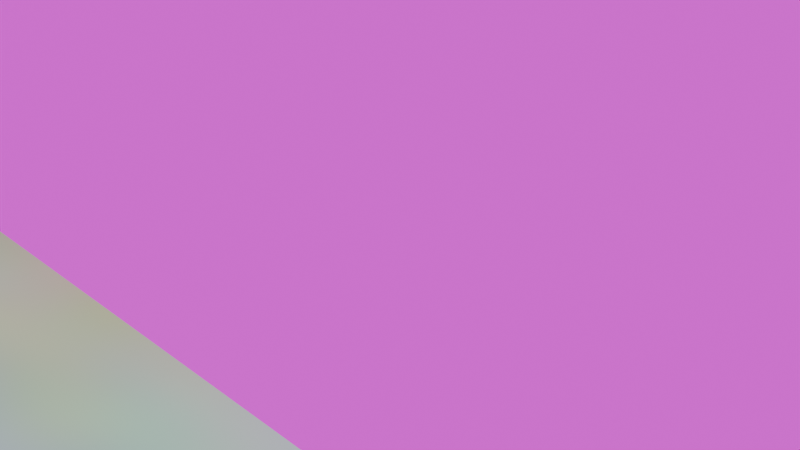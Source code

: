 # Source: Shop.blend  (saved by Blender 5.1.30; exported with 4.5.12 LTS)
import bpy
from mathutils import Matrix  # noqa: F401  (used for matrix-valued properties, if any)

bpy.ops.wm.read_factory_settings(use_empty=True)
scene = bpy.context.scene
scene.name = 'Scene'

# ---- collections
col_collection = bpy.data.collections.new('Collection'); scene.collection.children.link(col_collection)

# ---- images (referenced by path relative to the original .blend; pixels are not part of the script)
import os
ASSET_DIR = os.environ.get("B2B_ASSET_DIR", "")  # directory of the original .blend (textures are referenced by path, not embedded)
HERE = os.path.dirname(os.path.abspath(__file__))  # packed textures are extracted next to this script under _unpacked/

def load_image(name, relpath, width, height, colorspace="sRGB"):
    """Load a texture the original file referenced (path relative to the .blend, or extracted next to this script)."""
    p = next((c for c in (os.path.join(HERE, relpath), os.path.join(ASSET_DIR, relpath)) if relpath and os.path.exists(c)), "")
    if p:
        img = bpy.data.images.load(p, check_existing=True)
        img.name = name
    else:  # same state as the original file: an image datablock whose file is absent (Cycles renders it pink)
        img = bpy.data.images.new(name, width, height)
        img.source = "FILE"
        img.filepath = "//" + (relpath or name)
    img.colorspace_settings.name = colorspace
    return img
img_wood_jpg_001 = load_image('wood.jpg.001', 'wood.jpg', 1024, 1024, 'sRGB')
img_wood_jpg = load_image('wood.jpg', 'wood.jpg', 1024, 1024, 'sRGB')

# ---- materials (node trees are filled in below, after node groups)
mat_material = bpy.data.materials.new('Material')
mat_material.alpha_threshold = 0.0
mat_material.use_backface_culling_lightprobe_volume = False
mat_material.preview_render_type = 'CUBE'
mat_material.roughness = 0.5
mat_material.line_color = (0.0, 0.0, 0.0, 1.0)
mat_material_001 = bpy.data.materials.new('Material.001')
mat_material_001.alpha_threshold = 0.0
mat_material_001.use_backface_culling_lightprobe_volume = False
mat_material_001.roughness = 0.5
mat_material_001.line_color = (0.0, 0.0, 0.0, 1.0)
mat_material_027 = bpy.data.materials.new('Material.027')
mat_material_003 = bpy.data.materials.new('Material.003')
mat_material_003.alpha_threshold = 0.0
mat_material_003.use_backface_culling_lightprobe_volume = False
mat_material_003.roughness = 0.5
mat_material_003.line_color = (0.0, 0.0, 0.0, 1.0)
mat_material_004 = bpy.data.materials.new('Material.004')
mat_material_005 = bpy.data.materials.new('Material.005')
mat_material_025 = bpy.data.materials.new('Material.025')
mat_material_007 = bpy.data.materials.new('Material.007')
mat_material_008 = bpy.data.materials.new('Material.008')
mat_material_009 = bpy.data.materials.new('Material.009')
mat_material_010 = bpy.data.materials.new('Material.010')
mat_material_011 = bpy.data.materials.new('Material.011')
mat_material_012 = bpy.data.materials.new('Material.012')
mat_material_014 = bpy.data.materials.new('Material.014')
mat_material_016 = bpy.data.materials.new('Material.016')
mat_material_018 = bpy.data.materials.new('Material.018')
mat_material_019 = bpy.data.materials.new('Material.019')
mat_material_020 = bpy.data.materials.new('Material.020')
mat_material_021 = bpy.data.materials.new('Material.021')
mat_material_022 = bpy.data.materials.new('Material.022')
mat_material_023 = bpy.data.materials.new('Material.023')
mat_material_024 = bpy.data.materials.new('Material.024')
mat_material_026 = bpy.data.materials.new('Material.026')

# ---- material node trees
mat_material.use_nodes = True; mat_material.node_tree.nodes.clear()
_N = mat_material.node_tree.nodes; _L = mat_material.node_tree.links
n0 = _N.new('ShaderNodeOutputMaterial'); n0.name = 'Material Output'; n0.location = (200, 100)
n1 = _N.new('ShaderNodeBackground'); n1.name = 'Background'; n1.location = (-200, 100)
n2 = _N.new('ShaderNodeTexNoise'); n2.name = 'Noise Texture'; n2.location = (-395, 100)
n2.width = 145
n2.inputs[2].default_value = 7.0
n2.inputs[4].default_value = 0.7
_L.new(n1.outputs[0], n0.inputs[0])
_L.new(n2.outputs[1], n1.inputs[0])
n0.is_active_output = True
mat_material_001.use_nodes = True; mat_material_001.node_tree.nodes.clear()
_N = mat_material_001.node_tree.nodes; _L = mat_material_001.node_tree.links
n0 = _N.new('ShaderNodeOutputMaterial'); n0.name = 'Material Output'; n0.location = (200, 100)
n1 = _N.new('ShaderNodeBackground'); n1.name = 'Background'; n1.location = (-200, 100)
n2 = _N.new('ShaderNodeTexImage'); n2.name = 'Image Texture'; n2.location = (-490, 75)
n2.image = img_wood_jpg_001
_L.new(n1.outputs[0], n0.inputs[0])
_L.new(n2.outputs[0], n1.inputs[0])
n0.is_active_output = True
mat_material_027.use_nodes = True; mat_material_027.node_tree.nodes.clear()
_N = mat_material_027.node_tree.nodes; _L = mat_material_027.node_tree.links
n0 = _N.new('ShaderNodeBsdfPrincipled'); n0.name = 'Principled BSDF'; n0.location = (-200, 100)
n1 = _N.new('ShaderNodeOutputMaterial'); n1.name = 'Material Output'; n1.location = (200, 100)
n2 = _N.new('ShaderNodeTexImage'); n2.name = 'Image Texture'; n2.location = (-490, 75)
n2.image = img_wood_jpg
n3 = _N.new('ShaderNodeBackground'); n3.name = 'Background'; n3.location = (10, 100)
n4 = _N.new('ShaderNodeTexImage'); n4.name = 'Image Texture.001'; n4.location = (-280, 75)
n4.image = img_wood_jpg_001
_L.new(n2.outputs[0], n0.inputs[0])
_L.new(n3.outputs[0], n1.inputs[0])
_L.new(n4.outputs[0], n3.inputs[0])
n1.is_active_output = True
mat_material_003.use_nodes = True; mat_material_003.node_tree.nodes.clear()
_N = mat_material_003.node_tree.nodes; _L = mat_material_003.node_tree.links
n0 = _N.new('ShaderNodeOutputMaterial'); n0.name = 'Material Output'; n0.location = (200, 100)
n1 = _N.new('ShaderNodeBackground'); n1.name = 'Background'; n1.location = (-200, 100)
n2 = _N.new('ShaderNodeTexImage'); n2.name = 'Image Texture'; n2.location = (-490, 75)
n2.image = img_wood_jpg_001
_L.new(n1.outputs[0], n0.inputs[0])
_L.new(n2.outputs[0], n1.inputs[0])
n0.is_active_output = True
mat_material_004.use_nodes = True; mat_material_004.node_tree.nodes.clear()
_N = mat_material_004.node_tree.nodes; _L = mat_material_004.node_tree.links
n0 = _N.new('ShaderNodeOutputMaterial'); n0.name = 'Material Output'; n0.location = (200, 100)
n1 = _N.new('ShaderNodeBackground'); n1.name = 'Background'; n1.location = (-200, 100)
n1.inputs[0].default_value = (0.1779, 0.04667, 0.4852, 1.0)
_L.new(n1.outputs[0], n0.inputs[0])
n0.is_active_output = True
mat_material_005.use_nodes = True; mat_material_005.node_tree.nodes.clear()
_N = mat_material_005.node_tree.nodes; _L = mat_material_005.node_tree.links
n0 = _N.new('ShaderNodeOutputMaterial'); n0.name = 'Material Output'; n0.location = (200, 100)
n1 = _N.new('ShaderNodeBackground'); n1.name = 'Background'; n1.location = (-200, 100)
n1.inputs[0].default_value = (0.2071, 0.2071, 0.2071, 1.0)
_L.new(n1.outputs[0], n0.inputs[0])
n0.is_active_output = True
mat_material_025.use_nodes = True; mat_material_025.node_tree.nodes.clear()
_N = mat_material_025.node_tree.nodes; _L = mat_material_025.node_tree.links
n0 = _N.new('ShaderNodeOutputMaterial'); n0.name = 'Material Output'; n0.location = (200, 100)
n1 = _N.new('ShaderNodeBackground'); n1.name = 'Background'; n1.location = (-200, 100)
n1.inputs[0].default_value = (0.7991, 0.6867, 0.7454, 1.0)
_L.new(n1.outputs[0], n0.inputs[0])
n0.is_active_output = True
mat_material_007.use_nodes = True; mat_material_007.node_tree.nodes.clear()
_N = mat_material_007.node_tree.nodes; _L = mat_material_007.node_tree.links
n0 = _N.new('ShaderNodeOutputMaterial'); n0.name = 'Material Output'; n0.location = (200, 100)
n1 = _N.new('ShaderNodeBackground'); n1.name = 'Background'; n1.location = (-200, 100)
n1.inputs[0].default_value = (0.2071, 0.2071, 0.2071, 1.0)
_L.new(n1.outputs[0], n0.inputs[0])
n0.is_active_output = True
mat_material_008.use_nodes = True; mat_material_008.node_tree.nodes.clear()
_N = mat_material_008.node_tree.nodes; _L = mat_material_008.node_tree.links
n0 = _N.new('ShaderNodeOutputMaterial'); n0.name = 'Material Output'; n0.location = (200, 100)
n1 = _N.new('ShaderNodeBackground'); n1.name = 'Background'; n1.location = (-200, 100)
n1.inputs[0].default_value = (0.1779, 0.04667, 0.4852, 1.0)
_L.new(n1.outputs[0], n0.inputs[0])
n0.is_active_output = True
mat_material_009.use_nodes = True; mat_material_009.node_tree.nodes.clear()
_N = mat_material_009.node_tree.nodes; _L = mat_material_009.node_tree.links
n0 = _N.new('ShaderNodeOutputMaterial'); n0.name = 'Material Output'; n0.location = (200, 100)
n1 = _N.new('ShaderNodeBackground'); n1.name = 'Background'; n1.location = (-200, 100)
n1.inputs[0].default_value = (0.8, 0.6865, 0.7467, 1.0)
_L.new(n1.outputs[0], n0.inputs[0])
n0.is_active_output = True
mat_material_010.use_nodes = True; mat_material_010.node_tree.nodes.clear()
_N = mat_material_010.node_tree.nodes; _L = mat_material_010.node_tree.links
n0 = _N.new('ShaderNodeOutputMaterial'); n0.name = 'Material Output'; n0.location = (200, 100)
n1 = _N.new('ShaderNodeBackground'); n1.name = 'Background'; n1.location = (-200, 100)
n1.inputs[0].default_value = (0.1779, 0.04667, 0.4852, 1.0)
_L.new(n1.outputs[0], n0.inputs[0])
n0.is_active_output = True
mat_material_011.use_nodes = True; mat_material_011.node_tree.nodes.clear()
_N = mat_material_011.node_tree.nodes; _L = mat_material_011.node_tree.links
n0 = _N.new('ShaderNodeOutputMaterial'); n0.name = 'Material Output'; n0.location = (200, 100)
n1 = _N.new('ShaderNodeBackground'); n1.name = 'Background'; n1.location = (-200, 100)
n1.inputs[0].default_value = (0.8, 0.6865, 0.7467, 1.0)
_L.new(n1.outputs[0], n0.inputs[0])
n0.is_active_output = True
mat_material_012.use_nodes = True; mat_material_012.node_tree.nodes.clear()
_N = mat_material_012.node_tree.nodes; _L = mat_material_012.node_tree.links
n0 = _N.new('ShaderNodeOutputMaterial'); n0.name = 'Material Output'; n0.location = (200, 100)
n1 = _N.new('ShaderNodeBackground'); n1.name = 'Background'; n1.location = (-200, 100)
n1.inputs[0].default_value = (0.1779, 0.04667, 0.4852, 1.0)
_L.new(n1.outputs[0], n0.inputs[0])
n0.is_active_output = True
mat_material_014.use_nodes = True; mat_material_014.node_tree.nodes.clear()
_N = mat_material_014.node_tree.nodes; _L = mat_material_014.node_tree.links
n0 = _N.new('ShaderNodeOutputMaterial'); n0.name = 'Material Output'; n0.location = (200, 100)
n1 = _N.new('ShaderNodeBackground'); n1.name = 'Background'; n1.location = (-200, 100)
n1.inputs[0].default_value = (0.8, 0.6865, 0.7467, 1.0)
_L.new(n1.outputs[0], n0.inputs[0])
n0.is_active_output = True
mat_material_016.use_nodes = True; mat_material_016.node_tree.nodes.clear()
_N = mat_material_016.node_tree.nodes; _L = mat_material_016.node_tree.links
n0 = _N.new('ShaderNodeOutputMaterial'); n0.name = 'Material Output'; n0.location = (200, 100)
n1 = _N.new('ShaderNodeBackground'); n1.name = 'Background'; n1.location = (-200, 100)
n1.inputs[0].default_value = (0.8, 0.6865, 0.7467, 1.0)
_L.new(n1.outputs[0], n0.inputs[0])
n0.is_active_output = True
mat_material_018.use_nodes = True; mat_material_018.node_tree.nodes.clear()
_N = mat_material_018.node_tree.nodes; _L = mat_material_018.node_tree.links
n0 = _N.new('ShaderNodeOutputMaterial'); n0.name = 'Material Output'; n0.location = (200, 100)
n1 = _N.new('ShaderNodeBackground'); n1.name = 'Background'; n1.location = (-200, 100)
n1.inputs[0].default_value = (0.1779, 0.04667, 0.4852, 1.0)
_L.new(n1.outputs[0], n0.inputs[0])
n0.is_active_output = True
mat_material_019.use_nodes = True; mat_material_019.node_tree.nodes.clear()
_N = mat_material_019.node_tree.nodes; _L = mat_material_019.node_tree.links
n0 = _N.new('ShaderNodeOutputMaterial'); n0.name = 'Material Output'; n0.location = (200, 100)
n1 = _N.new('ShaderNodeBackground'); n1.name = 'Background'; n1.location = (-200, 100)
n1.inputs[0].default_value = (0.8, 0.6865, 0.7467, 1.0)
_L.new(n1.outputs[0], n0.inputs[0])
n0.is_active_output = True
mat_material_020.use_nodes = True; mat_material_020.node_tree.nodes.clear()
_N = mat_material_020.node_tree.nodes; _L = mat_material_020.node_tree.links
n0 = _N.new('ShaderNodeOutputMaterial'); n0.name = 'Material Output'; n0.location = (200, 100)
n1 = _N.new('ShaderNodeBackground'); n1.name = 'Background'; n1.location = (-200, 100)
n1.inputs[0].default_value = (0.1779, 0.04667, 0.4852, 1.0)
_L.new(n1.outputs[0], n0.inputs[0])
n0.is_active_output = True
mat_material_021.use_nodes = True; mat_material_021.node_tree.nodes.clear()
_N = mat_material_021.node_tree.nodes; _L = mat_material_021.node_tree.links
n0 = _N.new('ShaderNodeOutputMaterial'); n0.name = 'Material Output'; n0.location = (200, 100)
n1 = _N.new('ShaderNodeBackground'); n1.name = 'Background'; n1.location = (-200, 100)
n1.inputs[0].default_value = (0.8, 0.6865, 0.7467, 1.0)
_L.new(n1.outputs[0], n0.inputs[0])
n0.is_active_output = True
mat_material_022.use_nodes = True; mat_material_022.node_tree.nodes.clear()
_N = mat_material_022.node_tree.nodes; _L = mat_material_022.node_tree.links
n0 = _N.new('ShaderNodeOutputMaterial'); n0.name = 'Material Output'; n0.location = (200, 100)
n1 = _N.new('ShaderNodeBackground'); n1.name = 'Background'; n1.location = (-200, 100)
n1.inputs[0].default_value = (0.8, 0.6865, 0.7467, 1.0)
_L.new(n1.outputs[0], n0.inputs[0])
n0.is_active_output = True
mat_material_023.use_nodes = True; mat_material_023.node_tree.nodes.clear()
_N = mat_material_023.node_tree.nodes; _L = mat_material_023.node_tree.links
n0 = _N.new('ShaderNodeOutputMaterial'); n0.name = 'Material Output'; n0.location = (200, 100)
n1 = _N.new('ShaderNodeBackground'); n1.name = 'Background'; n1.location = (-200, 100)
n1.inputs[0].default_value = (0.1779, 0.04667, 0.4852, 1.0)
_L.new(n1.outputs[0], n0.inputs[0])
n0.is_active_output = True
mat_material_024.use_nodes = True; mat_material_024.node_tree.nodes.clear()
_N = mat_material_024.node_tree.nodes; _L = mat_material_024.node_tree.links
n0 = _N.new('ShaderNodeOutputMaterial'); n0.name = 'Material Output'; n0.location = (200, 100)
n1 = _N.new('ShaderNodeBackground'); n1.name = 'Background'; n1.location = (-200, 100)
n1.inputs[0].default_value = (0.7991, 0.6867, 0.7454, 1.0)
_L.new(n1.outputs[0], n0.inputs[0])
n0.is_active_output = True
mat_material_026.use_nodes = True; mat_material_026.node_tree.nodes.clear()
_N = mat_material_026.node_tree.nodes; _L = mat_material_026.node_tree.links
n0 = _N.new('ShaderNodeOutputMaterial'); n0.name = 'Material Output'; n0.location = (200, 100)
n1 = _N.new('ShaderNodeBackground'); n1.name = 'Background'; n1.location = (-200, 100)
n1.inputs[0].default_value = (0.1779, 0.04667, 0.4852, 1.0)
_L.new(n1.outputs[0], n0.inputs[0])
n0.is_active_output = True

# ---- world
world_world = bpy.data.worlds.new('World'); scene.world = world_world
world_world.use_nodes = True; world_world.node_tree.nodes.clear()
_N = world_world.node_tree.nodes; _L = world_world.node_tree.links
n0 = _N.new('ShaderNodeOutputWorld'); n0.name = 'World Output'; n0.location = (200, 100)
n1 = _N.new('ShaderNodeBackground'); n1.name = 'Background'; n1.location = (-200, 100)
n1.inputs[0].default_value = (0.05088, 0.05088, 0.05088, 1.0)
_L.new(n1.outputs[0], n0.inputs[0])
n0.is_active_output = True
world_world.color = (0.05088, 0.05088, 0.05088)
world_world.sun_shadow_jitter_overblur = 0.0

# ---- cameras
cam_camera = bpy.data.cameras.new('Camera')
cam_camera.clip_end = 100.0
cam_camera.ortho_scale = 7.314

# ---- lights
light_light = bpy.data.lights.new('Light', 'POINT')
light_light.energy = 1000.0
light_light.shadow_soft_size = 0.1

# ---- meshes
me_cube = bpy.data.meshes.new('Cube')
me_cube.from_pydata([(1.0, 1.0, 1.0), (1.0, 1.0, -1.0), (1.0, -1.0, 1.0), (1.0, -1.0, -1.0), (-1.0, 1.0, 1.0), (-1.0, 1.0, -1.0), (-1.0, -1.0, 1.0), (-1.0, -1.0, -1.0)], [], [(0, 4, 6, 2), (3, 2, 6, 7), (7, 6, 4, 5), (5, 1, 3, 7), (1, 0, 2, 3), (5, 4, 0, 1)])
me_cube.polygons.foreach_set('use_smooth', [True] * 6)
_uv = me_cube.uv_layers.new(name='UVMap')
_uv.uv.foreach_set('vector', [0.625, 0.5, 0.875, 0.5, 0.875, 0.75, 0.625, 0.75, 0.375, 0.75, 0.625, 0.75, 0.625, 1.0, 0.375, 1.0, 0.375, 0.0, 0.625, 0.0, 0.625, 0.25, 0.375, 0.25, 0.125, 0.5, 0.375, 0.5, 0.375, 0.75, 0.125, 0.75, 0.375, 0.5, 0.625, 0.5, 0.625, 0.75, 0.375, 0.75, 0.375, 0.25, 0.625, 0.25, 0.625, 0.5, 0.375, 0.5])
me_cube.materials.append(mat_material)
me_cube.use_mirror_vertex_groups = False
me_cube.update()
me_cube_001 = bpy.data.meshes.new('Cube.001')
me_cube_001.from_pydata([(1.0, 1.0, 1.0), (1.0, 1.0, -1.0), (1.0, -1.0, 1.0), (1.0, -1.0, -1.0), (-1.0, 1.0, 1.0), (-1.0, 1.0, -1.0), (-1.0, -1.0, 1.0), (-1.0, -1.0, -1.0)], [], [(0, 4, 6, 2), (3, 2, 6, 7), (7, 6, 4, 5), (5, 1, 3, 7), (1, 0, 2, 3), (5, 4, 0, 1)])
me_cube_001.polygons.foreach_set('use_smooth', [True] * 6)
_uv = me_cube_001.uv_layers.new(name='UVMap')
_uv.uv.foreach_set('vector', [0.625, 0.5, 0.875, 0.5, 0.875, 0.75, 0.625, 0.75, 0.375, 0.75, 0.625, 0.75, 0.625, 1.0, 0.375, 1.0, 0.375, 0.0, 0.625, 0.0, 0.625, 0.25, 0.375, 0.25, 0.125, 0.5, 0.375, 0.5, 0.375, 0.75, 0.125, 0.75, 0.375, 0.5, 0.625, 0.5, 0.625, 0.75, 0.375, 0.75, 0.375, 0.25, 0.625, 0.25, 0.625, 0.5, 0.375, 0.5])
me_cube_001.materials.append(mat_material_001)
me_cube_001.use_mirror_vertex_groups = False
me_cube_001.update()
me_cube_002 = bpy.data.meshes.new('Cube.002')
me_cube_002.from_pydata([(1.0, 1.0, 1.0), (1.0, 1.0, -1.0), (1.0, -1.0, 1.0), (1.0, -1.0, -1.0), (-1.0, 1.0, 1.0), (-1.0, 1.0, -1.0), (-1.0, -1.0, 1.0), (-1.0, -1.0, -1.0)], [], [(0, 4, 6, 2), (3, 2, 6, 7), (7, 6, 4, 5), (5, 1, 3, 7), (1, 0, 2, 3), (5, 4, 0, 1)])
me_cube_002.polygons.foreach_set('use_smooth', [True] * 6)
_uv = me_cube_002.uv_layers.new(name='UVMap')
_uv.uv.foreach_set('vector', [0.625, 0.5, 0.875, 0.5, 0.875, 0.75, 0.625, 0.75, 0.375, 0.75, 0.625, 0.75, 0.625, 1.0, 0.375, 1.0, 0.375, 0.0, 0.625, 0.0, 0.625, 0.25, 0.375, 0.25, 0.125, 0.5, 0.375, 0.5, 0.375, 0.75, 0.125, 0.75, 0.375, 0.5, 0.625, 0.5, 0.625, 0.75, 0.375, 0.75, 0.375, 0.25, 0.625, 0.25, 0.625, 0.5, 0.375, 0.5])
me_cube_002.materials.append(mat_material_027)
me_cube_002.use_mirror_vertex_groups = False
me_cube_002.update()
me_cube_003 = bpy.data.meshes.new('Cube.003')
me_cube_003.from_pydata([(1.0, 1.0, 1.0), (1.0, 1.0, -1.0), (1.0, -1.0, 1.0), (1.0, -1.0, -1.0), (-1.0, 1.0, 1.0), (-1.0, 1.0, -1.0), (-1.0, -1.0, 1.0), (-1.0, -1.0, -1.0)], [], [(0, 4, 6, 2), (3, 2, 6, 7), (7, 6, 4, 5), (5, 1, 3, 7), (1, 0, 2, 3), (5, 4, 0, 1)])
me_cube_003.polygons.foreach_set('use_smooth', [True] * 6)
_uv = me_cube_003.uv_layers.new(name='UVMap')
_uv.uv.foreach_set('vector', [0.625, 0.5, 0.875, 0.5, 0.875, 0.75, 0.625, 0.75, 0.375, 0.75, 0.625, 0.75, 0.625, 1.0, 0.375, 1.0, 0.375, 0.0, 0.625, 0.0, 0.625, 0.25, 0.375, 0.25, 0.125, 0.5, 0.375, 0.5, 0.375, 0.75, 0.125, 0.75, 0.375, 0.5, 0.625, 0.5, 0.625, 0.75, 0.375, 0.75, 0.375, 0.25, 0.625, 0.25, 0.625, 0.5, 0.375, 0.5])
me_cube_003.materials.append(mat_material_003)
me_cube_003.use_mirror_vertex_groups = False
me_cube_003.update()
me_cube_004 = bpy.data.meshes.new('Cube.004')
me_cube_004.from_pydata([(-18.95, -4.075, -1.199), (-18.95, -4.075, 1.199), (-18.95, 4.075, -1.199), (-18.95, 4.075, 1.199), (18.95, -4.075, -1.199), (18.95, -4.075, 1.199), (18.95, 4.075, -1.199), (18.95, 4.075, 1.199)], [], [(0, 1, 3, 2), (2, 3, 7, 6), (6, 7, 5, 4), (4, 5, 1, 0), (2, 6, 4, 0), (7, 3, 1, 5)])
_uv = me_cube_004.uv_layers.new(name='UVMap')
_uv.uv.foreach_set('vector', [0.375, 0.0, 0.625, 0.0, 0.625, 0.25, 0.375, 0.25, 0.375, 0.25, 0.625, 0.25, 0.625, 0.5, 0.375, 0.5, 0.375, 0.5, 0.625, 0.5, 0.625, 0.75, 0.375, 0.75, 0.375, 0.75, 0.625, 0.75, 0.625, 1.0, 0.375, 1.0, 0.125, 0.5, 0.375, 0.5, 0.375, 0.75, 0.125, 0.75, 0.625, 0.5, 0.875, 0.5, 0.875, 0.75, 0.625, 0.75])
me_cube_004.materials.append(mat_material_004)
me_cube_004.update()
me_cylinder_002 = bpy.data.meshes.new('Cylinder.002')
me_cylinder_002.from_pydata([(0.0, 1.691, -11.51), (0.0, 1.691, 11.51), (0.3563, 1.658, -11.51), (0.3563, 1.658, 11.51), (0.699, 1.562, -11.51), (0.699, 1.562, 11.51), (1.015, 1.406, -11.51), (1.015, 1.406, 11.51), (1.292, 1.196, -11.51), (1.292, 1.196, 11.51), (1.519, 0.9395, -11.51), (1.519, 0.9395, 11.51), (1.687, 0.6471, -11.51), (1.687, 0.6471, 11.51), (1.791, 0.3299, -11.51), (1.791, 0.3299, 11.51), (1.827, 0.0, -11.51), (1.827, 0.0, 11.51), (1.791, -0.3299, -11.51), (1.791, -0.3299, 11.51), (1.687, -0.6471, -11.51), (1.687, -0.6471, 11.51), (1.519, -0.9395, -11.51), (1.519, -0.9395, 11.51), (1.292, -1.196, -11.51), (1.292, -1.196, 11.51), (1.015, -1.406, -11.51), (1.015, -1.406, 11.51), (0.699, -1.562, -11.51), (0.699, -1.562, 11.51), (0.3563, -1.658, -11.51), (0.3563, -1.658, 11.51), (0.0, -1.691, -11.51), (0.0, -1.691, 11.51), (-0.3563, -1.658, -11.51), (-0.3563, -1.658, 11.51), (-0.699, -1.562, -11.51), (-0.699, -1.562, 11.51), (-1.015, -1.406, -11.51), (-1.015, -1.406, 11.51), (-1.292, -1.196, -11.51), (-1.292, -1.196, 11.51), (-1.519, -0.9395, -11.51), (-1.519, -0.9395, 11.51), (-1.687, -0.6471, -11.51), (-1.687, -0.6471, 11.51), (-1.791, -0.3299, -11.51), (-1.791, -0.3299, 11.51), (-1.827, 0.0, -11.51), (-1.827, 0.0, 11.51), (-1.791, 0.3299, -11.51), (-1.791, 0.3299, 11.51), (-1.687, 0.6471, -11.51), (-1.687, 0.6471, 11.51), (-1.519, 0.9395, -11.51), (-1.519, 0.9395, 11.51), (-1.292, 1.196, -11.51), (-1.292, 1.196, 11.51), (-1.015, 1.406, -11.51), (-1.015, 1.406, 11.51), (-0.699, 1.562, -11.51), (-0.699, 1.562, 11.51), (-0.3563, 1.658, -11.51), (-0.3563, 1.658, 11.51)], [], [(0, 1, 3, 2), (2, 3, 5, 4), (4, 5, 7, 6), (6, 7, 9, 8), (8, 9, 11, 10), (10, 11, 13, 12), (12, 13, 15, 14), (14, 15, 17, 16), (16, 17, 19, 18), (18, 19, 21, 20), (20, 21, 23, 22), (22, 23, 25, 24), (24, 25, 27, 26), (26, 27, 29, 28), (28, 29, 31, 30), (30, 31, 33, 32), (32, 33, 35, 34), (34, 35, 37, 36), (36, 37, 39, 38), (38, 39, 41, 40), (40, 41, 43, 42), (42, 43, 45, 44), (44, 45, 47, 46), (46, 47, 49, 48), (48, 49, 51, 50), (50, 51, 53, 52), (52, 53, 55, 54), (54, 55, 57, 56), (56, 57, 59, 58), (58, 59, 61, 60), (3, 1, 63, 61, 59, 57, 55, 53, 51, 49, 47, 45, 43, 41, 39, 37, 35, 33, 31, 29, 27, 25, 23, 21, 19, 17, 15, 13, 11, 9, 7, 5), (60, 61, 63, 62), (62, 63, 1, 0), (0, 2, 4, 6, 8, 10, 12, 14, 16, 18, 20, 22, 24, 26, 28, 30, 32, 34, 36, 38, 40, 42, 44, 46, 48, 50, 52, 54, 56, 58, 60, 62)])
_uv = me_cylinder_002.uv_layers.new(name='UVMap')
_uv.uv.foreach_set('vector', [1.0, 0.5, 1.0, 1.0, 0.9688, 1.0, 0.9688, 0.5, 0.9688, 0.5, 0.9688, 1.0, 0.9375, 1.0, 0.9375, 0.5, 0.9375, 0.5, 0.9375, 1.0, 0.9062, 1.0, 0.9062, 0.5, 0.9062, 0.5, 0.9062, 1.0, 0.875, 1.0, 0.875, 0.5, 0.875, 0.5, 0.875, 1.0, 0.8438, 1.0, 0.8438, 0.5, 0.8438, 0.5, 0.8438, 1.0, 0.8125, 1.0, 0.8125, 0.5, 0.8125, 0.5, 0.8125, 1.0, 0.7812, 1.0, 0.7812, 0.5, 0.7812, 0.5, 0.7812, 1.0, 0.75, 1.0, 0.75, 0.5, 0.75, 0.5, 0.75, 1.0, 0.7188, 1.0, 0.7188, 0.5, 0.7188, 0.5, 0.7188, 1.0, 0.6875, 1.0, 0.6875, 0.5, 0.6875, 0.5, 0.6875, 1.0, 0.6562, 1.0, 0.6562, 0.5, 0.6562, 0.5, 0.6562, 1.0, 0.625, 1.0, 0.625, 0.5, 0.625, 0.5, 0.625, 1.0, 0.5938, 1.0, 0.5938, 0.5, 0.5938, 0.5, 0.5938, 1.0, 0.5625, 1.0, 0.5625, 0.5, 0.5625, 0.5, 0.5625, 1.0, 0.5312, 1.0, 0.5312, 0.5, 0.5312, 0.5, 0.5312, 1.0, 0.5, 1.0, 0.5, 0.5, 0.5, 0.5, 0.5, 1.0, 0.4688, 1.0, 0.4688, 0.5, 0.4688, 0.5, 0.4688, 1.0, 0.4375, 1.0, 0.4375, 0.5, 0.4375, 0.5, 0.4375, 1.0, 0.4062, 1.0, 0.4062, 0.5, 0.4062, 0.5, 0.4062, 1.0, 0.375, 1.0, 0.375, 0.5, 0.375, 0.5, 0.375, 1.0, 0.3438, 1.0, 0.3438, 0.5, 0.3438, 0.5, 0.3438, 1.0, 0.3125, 1.0, 0.3125, 0.5, 0.3125, 0.5, 0.3125, 1.0, 0.2812, 1.0, 0.2812, 0.5, 0.2812, 0.5, 0.2812, 1.0, 0.25, 1.0, 0.25, 0.5, 0.25, 0.5, 0.25, 1.0, 0.2188, 1.0, 0.2188, 0.5, 0.2188, 0.5, 0.2188, 1.0, 0.1875, 1.0, 0.1875, 0.5, 0.1875, 0.5, 0.1875, 1.0, 0.1562, 1.0, 0.1562, 0.5, 0.1562, 0.5, 0.1562, 1.0, 0.125, 1.0, 0.125, 0.5, 0.125, 0.5, 0.125, 1.0, 0.09375, 1.0, 0.09375, 0.5, 0.09375, 0.5, 0.09375, 1.0, 0.0625, 1.0, 0.0625, 0.5, 0.2968, 0.4854, 0.25, 0.49, 0.2032, 0.4854, 0.1582, 0.4717, 0.1167, 0.4496, 0.08029, 0.4197, 0.05045, 0.3833, 0.02827, 0.3418, 0.01461, 0.2968, 0.01, 0.25, 0.01461, 0.2032, 0.02827, 0.1582, 0.05045, 0.1167, 0.08029, 0.08029, 0.1167, 0.05045, 0.1582, 0.02827, 0.2032, 0.01461, 0.25, 0.01, 0.2968, 0.01461, 0.3418, 0.02827, 0.3833, 0.05045, 0.4197, 0.08029, 0.4496, 0.1167, 0.4717, 0.1582, 0.4854, 0.2032, 0.49, 0.25, 0.4854, 0.2968, 0.4717, 0.3418, 0.4496, 0.3833, 0.4197, 0.4197, 0.3833, 0.4496, 0.3418, 0.4717, 0.0625, 0.5, 0.0625, 1.0, 0.03125, 1.0, 0.03125, 0.5, 0.03125, 0.5, 0.03125, 1.0, 0.0, 1.0, 0.0, 0.5, 0.75, 0.49, 0.7968, 0.4854, 0.8418, 0.4717, 0.8833, 0.4496, 0.9197, 0.4197, 0.9496, 0.3833, 0.9717, 0.3418, 0.9854, 0.2968, 0.99, 0.25, 0.9854, 0.2032, 0.9717, 0.1582, 0.9496, 0.1167, 0.9197, 0.08029, 0.8833, 0.05045, 0.8418, 0.02827, 0.7968, 0.01461, 0.75, 0.01, 0.7032, 0.01461, 0.6582, 0.02827, 0.6167, 0.05045, 0.5803, 0.08029, 0.5504, 0.1167, 0.5283, 0.1582, 0.5146, 0.2032, 0.51, 0.25, 0.5146, 0.2968, 0.5283, 0.3418, 0.5504, 0.3833, 0.5803, 0.4197, 0.6167, 0.4496, 0.6582, 0.4717, 0.7032, 0.4854])
me_cylinder_002.materials.append(mat_material_005)
me_cylinder_002.update()
me_cube_005 = bpy.data.meshes.new('Cube.005')
me_cube_005.from_pydata([(-14.55, -12.6, -0.6354), (-14.55, -12.6, 0.6354), (-14.55, 12.6, -0.6354), (-14.55, 12.6, 0.6354), (14.55, -12.6, -0.6354), (14.55, -12.6, 0.6354), (14.55, 12.6, -0.6354), (14.55, 12.6, 0.6354)], [], [(0, 1, 3, 2), (2, 3, 7, 6), (6, 7, 5, 4), (4, 5, 1, 0), (2, 6, 4, 0), (7, 3, 1, 5)])
_uv = me_cube_005.uv_layers.new(name='UVMap')
_uv.uv.foreach_set('vector', [0.375, 0.0, 0.625, 0.0, 0.625, 0.25, 0.375, 0.25, 0.375, 0.25, 0.625, 0.25, 0.625, 0.5, 0.375, 0.5, 0.375, 0.5, 0.625, 0.5, 0.625, 0.75, 0.375, 0.75, 0.375, 0.75, 0.625, 0.75, 0.625, 1.0, 0.375, 1.0, 0.125, 0.5, 0.375, 0.5, 0.375, 0.75, 0.125, 0.75, 0.625, 0.5, 0.875, 0.5, 0.875, 0.75, 0.625, 0.75])
me_cube_005.materials.append(mat_material_025)
me_cube_005.update()
me_cylinder_003 = bpy.data.meshes.new('Cylinder.003')
me_cylinder_003.from_pydata([(0.0, 1.691, -11.51), (0.0, 1.691, 11.51), (0.3563, 1.658, -11.51), (0.3563, 1.658, 11.51), (0.699, 1.562, -11.51), (0.699, 1.562, 11.51), (1.015, 1.406, -11.51), (1.015, 1.406, 11.51), (1.292, 1.196, -11.51), (1.292, 1.196, 11.51), (1.519, 0.9395, -11.51), (1.519, 0.9395, 11.51), (1.687, 0.6471, -11.51), (1.687, 0.6471, 11.51), (1.791, 0.3299, -11.51), (1.791, 0.3299, 11.51), (1.827, 0.0, -11.51), (1.827, 0.0, 11.51), (1.791, -0.3299, -11.51), (1.791, -0.3299, 11.51), (1.687, -0.6471, -11.51), (1.687, -0.6471, 11.51), (1.519, -0.9395, -11.51), (1.519, -0.9395, 11.51), (1.292, -1.196, -11.51), (1.292, -1.196, 11.51), (1.015, -1.406, -11.51), (1.015, -1.406, 11.51), (0.699, -1.562, -11.51), (0.699, -1.562, 11.51), (0.3563, -1.658, -11.51), (0.3563, -1.658, 11.51), (0.0, -1.691, -11.51), (0.0, -1.691, 11.51), (-0.3563, -1.658, -11.51), (-0.3563, -1.658, 11.51), (-0.699, -1.562, -11.51), (-0.699, -1.562, 11.51), (-1.015, -1.406, -11.51), (-1.015, -1.406, 11.51), (-1.292, -1.196, -11.51), (-1.292, -1.196, 11.51), (-1.519, -0.9395, -11.51), (-1.519, -0.9395, 11.51), (-1.687, -0.6471, -11.51), (-1.687, -0.6471, 11.51), (-1.791, -0.3299, -11.51), (-1.791, -0.3299, 11.51), (-1.827, 0.0, -11.51), (-1.827, 0.0, 11.51), (-1.791, 0.3299, -11.51), (-1.791, 0.3299, 11.51), (-1.687, 0.6471, -11.51), (-1.687, 0.6471, 11.51), (-1.519, 0.9395, -11.51), (-1.519, 0.9395, 11.51), (-1.292, 1.196, -11.51), (-1.292, 1.196, 11.51), (-1.015, 1.406, -11.51), (-1.015, 1.406, 11.51), (-0.699, 1.562, -11.51), (-0.699, 1.562, 11.51), (-0.3563, 1.658, -11.51), (-0.3563, 1.658, 11.51)], [], [(0, 1, 3, 2), (2, 3, 5, 4), (4, 5, 7, 6), (6, 7, 9, 8), (8, 9, 11, 10), (10, 11, 13, 12), (12, 13, 15, 14), (14, 15, 17, 16), (16, 17, 19, 18), (18, 19, 21, 20), (20, 21, 23, 22), (22, 23, 25, 24), (24, 25, 27, 26), (26, 27, 29, 28), (28, 29, 31, 30), (30, 31, 33, 32), (32, 33, 35, 34), (34, 35, 37, 36), (36, 37, 39, 38), (38, 39, 41, 40), (40, 41, 43, 42), (42, 43, 45, 44), (44, 45, 47, 46), (46, 47, 49, 48), (48, 49, 51, 50), (50, 51, 53, 52), (52, 53, 55, 54), (54, 55, 57, 56), (56, 57, 59, 58), (58, 59, 61, 60), (3, 1, 63, 61, 59, 57, 55, 53, 51, 49, 47, 45, 43, 41, 39, 37, 35, 33, 31, 29, 27, 25, 23, 21, 19, 17, 15, 13, 11, 9, 7, 5), (60, 61, 63, 62), (62, 63, 1, 0), (0, 2, 4, 6, 8, 10, 12, 14, 16, 18, 20, 22, 24, 26, 28, 30, 32, 34, 36, 38, 40, 42, 44, 46, 48, 50, 52, 54, 56, 58, 60, 62)])
_uv = me_cylinder_003.uv_layers.new(name='UVMap')
_uv.uv.foreach_set('vector', [1.0, 0.5, 1.0, 1.0, 0.9688, 1.0, 0.9688, 0.5, 0.9688, 0.5, 0.9688, 1.0, 0.9375, 1.0, 0.9375, 0.5, 0.9375, 0.5, 0.9375, 1.0, 0.9062, 1.0, 0.9062, 0.5, 0.9062, 0.5, 0.9062, 1.0, 0.875, 1.0, 0.875, 0.5, 0.875, 0.5, 0.875, 1.0, 0.8438, 1.0, 0.8438, 0.5, 0.8438, 0.5, 0.8438, 1.0, 0.8125, 1.0, 0.8125, 0.5, 0.8125, 0.5, 0.8125, 1.0, 0.7812, 1.0, 0.7812, 0.5, 0.7812, 0.5, 0.7812, 1.0, 0.75, 1.0, 0.75, 0.5, 0.75, 0.5, 0.75, 1.0, 0.7188, 1.0, 0.7188, 0.5, 0.7188, 0.5, 0.7188, 1.0, 0.6875, 1.0, 0.6875, 0.5, 0.6875, 0.5, 0.6875, 1.0, 0.6562, 1.0, 0.6562, 0.5, 0.6562, 0.5, 0.6562, 1.0, 0.625, 1.0, 0.625, 0.5, 0.625, 0.5, 0.625, 1.0, 0.5938, 1.0, 0.5938, 0.5, 0.5938, 0.5, 0.5938, 1.0, 0.5625, 1.0, 0.5625, 0.5, 0.5625, 0.5, 0.5625, 1.0, 0.5312, 1.0, 0.5312, 0.5, 0.5312, 0.5, 0.5312, 1.0, 0.5, 1.0, 0.5, 0.5, 0.5, 0.5, 0.5, 1.0, 0.4688, 1.0, 0.4688, 0.5, 0.4688, 0.5, 0.4688, 1.0, 0.4375, 1.0, 0.4375, 0.5, 0.4375, 0.5, 0.4375, 1.0, 0.4062, 1.0, 0.4062, 0.5, 0.4062, 0.5, 0.4062, 1.0, 0.375, 1.0, 0.375, 0.5, 0.375, 0.5, 0.375, 1.0, 0.3438, 1.0, 0.3438, 0.5, 0.3438, 0.5, 0.3438, 1.0, 0.3125, 1.0, 0.3125, 0.5, 0.3125, 0.5, 0.3125, 1.0, 0.2812, 1.0, 0.2812, 0.5, 0.2812, 0.5, 0.2812, 1.0, 0.25, 1.0, 0.25, 0.5, 0.25, 0.5, 0.25, 1.0, 0.2188, 1.0, 0.2188, 0.5, 0.2188, 0.5, 0.2188, 1.0, 0.1875, 1.0, 0.1875, 0.5, 0.1875, 0.5, 0.1875, 1.0, 0.1562, 1.0, 0.1562, 0.5, 0.1562, 0.5, 0.1562, 1.0, 0.125, 1.0, 0.125, 0.5, 0.125, 0.5, 0.125, 1.0, 0.09375, 1.0, 0.09375, 0.5, 0.09375, 0.5, 0.09375, 1.0, 0.0625, 1.0, 0.0625, 0.5, 0.2968, 0.4854, 0.25, 0.49, 0.2032, 0.4854, 0.1582, 0.4717, 0.1167, 0.4496, 0.08029, 0.4197, 0.05045, 0.3833, 0.02827, 0.3418, 0.01461, 0.2968, 0.01, 0.25, 0.01461, 0.2032, 0.02827, 0.1582, 0.05045, 0.1167, 0.08029, 0.08029, 0.1167, 0.05045, 0.1582, 0.02827, 0.2032, 0.01461, 0.25, 0.01, 0.2968, 0.01461, 0.3418, 0.02827, 0.3833, 0.05045, 0.4197, 0.08029, 0.4496, 0.1167, 0.4717, 0.1582, 0.4854, 0.2032, 0.49, 0.25, 0.4854, 0.2968, 0.4717, 0.3418, 0.4496, 0.3833, 0.4197, 0.4197, 0.3833, 0.4496, 0.3418, 0.4717, 0.0625, 0.5, 0.0625, 1.0, 0.03125, 1.0, 0.03125, 0.5, 0.03125, 0.5, 0.03125, 1.0, 0.0, 1.0, 0.0, 0.5, 0.75, 0.49, 0.7968, 0.4854, 0.8418, 0.4717, 0.8833, 0.4496, 0.9197, 0.4197, 0.9496, 0.3833, 0.9717, 0.3418, 0.9854, 0.2968, 0.99, 0.25, 0.9854, 0.2032, 0.9717, 0.1582, 0.9496, 0.1167, 0.9197, 0.08029, 0.8833, 0.05045, 0.8418, 0.02827, 0.7968, 0.01461, 0.75, 0.01, 0.7032, 0.01461, 0.6582, 0.02827, 0.6167, 0.05045, 0.5803, 0.08029, 0.5504, 0.1167, 0.5283, 0.1582, 0.5146, 0.2032, 0.51, 0.25, 0.5146, 0.2968, 0.5283, 0.3418, 0.5504, 0.3833, 0.5803, 0.4197, 0.6167, 0.4496, 0.6582, 0.4717, 0.7032, 0.4854])
me_cylinder_003.materials.append(mat_material_007)
me_cylinder_003.update()
me_cube_006 = bpy.data.meshes.new('Cube.006')
me_cube_006.from_pydata([(-1.757, -4.254, -1.907e-06), (-1.757, -4.254, 1.907e-06), (-1.757, 4.254, -1.907e-06), (-1.757, 4.254, 1.907e-06), (1.757, -4.254, -1.907e-06), (1.757, -4.254, 1.907e-06), (1.757, 4.254, -1.907e-06), (1.757, 4.254, 1.907e-06)], [], [(0, 1, 3, 2), (2, 3, 7, 6), (6, 7, 5, 4), (4, 5, 1, 0), (2, 6, 4, 0), (7, 3, 1, 5)])
_uv = me_cube_006.uv_layers.new(name='UVMap')
_uv.uv.foreach_set('vector', [0.375, 0.0, 0.625, 0.0, 0.625, 0.25, 0.375, 0.25, 0.375, 0.25, 0.625, 0.25, 0.625, 0.5, 0.375, 0.5, 0.375, 0.5, 0.625, 0.5, 0.625, 0.75, 0.375, 0.75, 0.375, 0.75, 0.625, 0.75, 0.625, 1.0, 0.375, 1.0, 0.125, 0.5, 0.375, 0.5, 0.375, 0.75, 0.125, 0.75, 0.625, 0.5, 0.875, 0.5, 0.875, 0.75, 0.625, 0.75])
me_cube_006.materials.append(mat_material_008)
me_cube_006.update()
me_cube_007 = bpy.data.meshes.new('Cube.007')
me_cube_007.from_pydata([(-1.757, -4.254, -1.907e-06), (-1.757, -4.254, 1.907e-06), (-1.757, 4.254, -1.907e-06), (-1.757, 4.254, 1.907e-06), (1.757, -4.254, -1.907e-06), (1.757, -4.254, 1.907e-06), (1.757, 4.254, -1.907e-06), (1.757, 4.254, 1.907e-06)], [], [(0, 1, 3, 2), (2, 3, 7, 6), (6, 7, 5, 4), (4, 5, 1, 0), (2, 6, 4, 0), (7, 3, 1, 5)])
_uv = me_cube_007.uv_layers.new(name='UVMap')
_uv.uv.foreach_set('vector', [0.375, 0.0, 0.625, 0.0, 0.625, 0.25, 0.375, 0.25, 0.375, 0.25, 0.625, 0.25, 0.625, 0.5, 0.375, 0.5, 0.375, 0.5, 0.625, 0.5, 0.625, 0.75, 0.375, 0.75, 0.375, 0.75, 0.625, 0.75, 0.625, 1.0, 0.375, 1.0, 0.125, 0.5, 0.375, 0.5, 0.375, 0.75, 0.125, 0.75, 0.625, 0.5, 0.875, 0.5, 0.875, 0.75, 0.625, 0.75])
me_cube_007.materials.append(mat_material_009)
me_cube_007.update()
me_cube_008 = bpy.data.meshes.new('Cube.008')
me_cube_008.from_pydata([(-1.757, -4.254, -1.907e-06), (-1.757, -4.254, 1.907e-06), (-1.757, 4.254, -1.907e-06), (-1.757, 4.254, 1.907e-06), (1.757, -4.254, -1.907e-06), (1.757, -4.254, 1.907e-06), (1.757, 4.254, -1.907e-06), (1.757, 4.254, 1.907e-06)], [], [(0, 1, 3, 2), (2, 3, 7, 6), (6, 7, 5, 4), (4, 5, 1, 0), (2, 6, 4, 0), (7, 3, 1, 5)])
_uv = me_cube_008.uv_layers.new(name='UVMap')
_uv.uv.foreach_set('vector', [0.375, 0.0, 0.625, 0.0, 0.625, 0.25, 0.375, 0.25, 0.375, 0.25, 0.625, 0.25, 0.625, 0.5, 0.375, 0.5, 0.375, 0.5, 0.625, 0.5, 0.625, 0.75, 0.375, 0.75, 0.375, 0.75, 0.625, 0.75, 0.625, 1.0, 0.375, 1.0, 0.125, 0.5, 0.375, 0.5, 0.375, 0.75, 0.125, 0.75, 0.625, 0.5, 0.875, 0.5, 0.875, 0.75, 0.625, 0.75])
me_cube_008.materials.append(mat_material_010)
me_cube_008.update()
me_cube_009 = bpy.data.meshes.new('Cube.009')
me_cube_009.from_pydata([(-1.757, -4.254, -1.907e-06), (-1.757, -4.254, 1.907e-06), (-1.757, 4.254, -1.907e-06), (-1.757, 4.254, 1.907e-06), (1.757, -4.254, -1.907e-06), (1.757, -4.254, 1.907e-06), (1.757, 4.254, -1.907e-06), (1.757, 4.254, 1.907e-06)], [], [(0, 1, 3, 2), (2, 3, 7, 6), (6, 7, 5, 4), (4, 5, 1, 0), (2, 6, 4, 0), (7, 3, 1, 5)])
_uv = me_cube_009.uv_layers.new(name='UVMap')
_uv.uv.foreach_set('vector', [0.375, 0.0, 0.625, 0.0, 0.625, 0.25, 0.375, 0.25, 0.375, 0.25, 0.625, 0.25, 0.625, 0.5, 0.375, 0.5, 0.375, 0.5, 0.625, 0.5, 0.625, 0.75, 0.375, 0.75, 0.375, 0.75, 0.625, 0.75, 0.625, 1.0, 0.375, 1.0, 0.125, 0.5, 0.375, 0.5, 0.375, 0.75, 0.125, 0.75, 0.625, 0.5, 0.875, 0.5, 0.875, 0.75, 0.625, 0.75])
me_cube_009.materials.append(mat_material_011)
me_cube_009.update()
me_cube_010 = bpy.data.meshes.new('Cube.010')
me_cube_010.from_pydata([(-1.757, -4.254, -1.907e-06), (-1.757, -4.254, 1.907e-06), (-1.757, 4.254, -1.907e-06), (-1.757, 4.254, 1.907e-06), (1.757, -4.254, -1.907e-06), (1.757, -4.254, 1.907e-06), (1.757, 4.254, -1.907e-06), (1.757, 4.254, 1.907e-06)], [], [(0, 1, 3, 2), (2, 3, 7, 6), (6, 7, 5, 4), (4, 5, 1, 0), (2, 6, 4, 0), (7, 3, 1, 5)])
_uv = me_cube_010.uv_layers.new(name='UVMap')
_uv.uv.foreach_set('vector', [0.375, 0.0, 0.625, 0.0, 0.625, 0.25, 0.375, 0.25, 0.375, 0.25, 0.625, 0.25, 0.625, 0.5, 0.375, 0.5, 0.375, 0.5, 0.625, 0.5, 0.625, 0.75, 0.375, 0.75, 0.375, 0.75, 0.625, 0.75, 0.625, 1.0, 0.375, 1.0, 0.125, 0.5, 0.375, 0.5, 0.375, 0.75, 0.125, 0.75, 0.625, 0.5, 0.875, 0.5, 0.875, 0.75, 0.625, 0.75])
me_cube_010.materials.append(mat_material_012)
me_cube_010.update()
me_cube_012 = bpy.data.meshes.new('Cube.012')
me_cube_012.from_pydata([(-1.757, -4.254, -1.907e-06), (-1.757, -4.254, 1.907e-06), (-1.757, 4.254, -1.907e-06), (-1.757, 4.254, 1.907e-06), (1.757, -4.254, -1.907e-06), (1.757, -4.254, 1.907e-06), (1.757, 4.254, -1.907e-06), (1.757, 4.254, 1.907e-06)], [], [(0, 1, 3, 2), (2, 3, 7, 6), (6, 7, 5, 4), (4, 5, 1, 0), (2, 6, 4, 0), (7, 3, 1, 5)])
_uv = me_cube_012.uv_layers.new(name='UVMap')
_uv.uv.foreach_set('vector', [0.375, 0.0, 0.625, 0.0, 0.625, 0.25, 0.375, 0.25, 0.375, 0.25, 0.625, 0.25, 0.625, 0.5, 0.375, 0.5, 0.375, 0.5, 0.625, 0.5, 0.625, 0.75, 0.375, 0.75, 0.375, 0.75, 0.625, 0.75, 0.625, 1.0, 0.375, 1.0, 0.125, 0.5, 0.375, 0.5, 0.375, 0.75, 0.125, 0.75, 0.625, 0.5, 0.875, 0.5, 0.875, 0.75, 0.625, 0.75])
me_cube_012.materials.append(mat_material_014)
me_cube_012.update()
me_cube_014 = bpy.data.meshes.new('Cube.014')
me_cube_014.from_pydata([(-1.757, -4.254, -1.907e-06), (-1.757, -4.254, 1.907e-06), (-1.757, 4.254, -1.907e-06), (-1.757, 4.254, 1.907e-06), (1.757, -4.254, -1.907e-06), (1.757, -4.254, 1.907e-06), (1.757, 4.254, -1.907e-06), (1.757, 4.254, 1.907e-06)], [], [(0, 1, 3, 2), (2, 3, 7, 6), (6, 7, 5, 4), (4, 5, 1, 0), (2, 6, 4, 0), (7, 3, 1, 5)])
_uv = me_cube_014.uv_layers.new(name='UVMap')
_uv.uv.foreach_set('vector', [0.375, 0.0, 0.625, 0.0, 0.625, 0.25, 0.375, 0.25, 0.375, 0.25, 0.625, 0.25, 0.625, 0.5, 0.375, 0.5, 0.375, 0.5, 0.625, 0.5, 0.625, 0.75, 0.375, 0.75, 0.375, 0.75, 0.625, 0.75, 0.625, 1.0, 0.375, 1.0, 0.125, 0.5, 0.375, 0.5, 0.375, 0.75, 0.125, 0.75, 0.625, 0.5, 0.875, 0.5, 0.875, 0.75, 0.625, 0.75])
me_cube_014.materials.append(mat_material_016)
me_cube_014.update()
me_cube_016 = bpy.data.meshes.new('Cube.016')
me_cube_016.from_pydata([(-1.757, -4.254, -1.907e-06), (-1.757, -4.254, 1.907e-06), (-1.757, 4.254, -1.907e-06), (-1.757, 4.254, 1.907e-06), (1.757, -4.254, -1.907e-06), (1.757, -4.254, 1.907e-06), (1.757, 4.254, -1.907e-06), (1.757, 4.254, 1.907e-06)], [], [(0, 1, 3, 2), (2, 3, 7, 6), (6, 7, 5, 4), (4, 5, 1, 0), (2, 6, 4, 0), (7, 3, 1, 5)])
_uv = me_cube_016.uv_layers.new(name='UVMap')
_uv.uv.foreach_set('vector', [0.375, 0.0, 0.625, 0.0, 0.625, 0.25, 0.375, 0.25, 0.375, 0.25, 0.625, 0.25, 0.625, 0.5, 0.375, 0.5, 0.375, 0.5, 0.625, 0.5, 0.625, 0.75, 0.375, 0.75, 0.375, 0.75, 0.625, 0.75, 0.625, 1.0, 0.375, 1.0, 0.125, 0.5, 0.375, 0.5, 0.375, 0.75, 0.125, 0.75, 0.625, 0.5, 0.875, 0.5, 0.875, 0.75, 0.625, 0.75])
me_cube_016.materials.append(mat_material_018)
me_cube_016.update()
me_cube_017 = bpy.data.meshes.new('Cube.017')
me_cube_017.from_pydata([(-1.757, -4.254, -1.907e-06), (-1.757, -4.254, 1.907e-06), (-1.757, 4.254, -1.907e-06), (-1.757, 4.254, 1.907e-06), (1.757, -4.254, -1.907e-06), (1.757, -4.254, 1.907e-06), (1.757, 4.254, -1.907e-06), (1.757, 4.254, 1.907e-06)], [], [(0, 1, 3, 2), (2, 3, 7, 6), (6, 7, 5, 4), (4, 5, 1, 0), (2, 6, 4, 0), (7, 3, 1, 5)])
_uv = me_cube_017.uv_layers.new(name='UVMap')
_uv.uv.foreach_set('vector', [0.375, 0.0, 0.625, 0.0, 0.625, 0.25, 0.375, 0.25, 0.375, 0.25, 0.625, 0.25, 0.625, 0.5, 0.375, 0.5, 0.375, 0.5, 0.625, 0.5, 0.625, 0.75, 0.375, 0.75, 0.375, 0.75, 0.625, 0.75, 0.625, 1.0, 0.375, 1.0, 0.125, 0.5, 0.375, 0.5, 0.375, 0.75, 0.125, 0.75, 0.625, 0.5, 0.875, 0.5, 0.875, 0.75, 0.625, 0.75])
me_cube_017.materials.append(mat_material_019)
me_cube_017.update()
me_cube_018 = bpy.data.meshes.new('Cube.018')
me_cube_018.from_pydata([(-1.757, -4.254, -1.907e-06), (-1.757, -4.254, 1.907e-06), (-1.757, 4.254, -1.907e-06), (-1.757, 4.254, 1.907e-06), (1.757, -4.254, -1.907e-06), (1.757, -4.254, 1.907e-06), (1.757, 4.254, -1.907e-06), (1.757, 4.254, 1.907e-06)], [], [(0, 1, 3, 2), (2, 3, 7, 6), (6, 7, 5, 4), (4, 5, 1, 0), (2, 6, 4, 0), (7, 3, 1, 5)])
_uv = me_cube_018.uv_layers.new(name='UVMap')
_uv.uv.foreach_set('vector', [0.375, 0.0, 0.625, 0.0, 0.625, 0.25, 0.375, 0.25, 0.375, 0.25, 0.625, 0.25, 0.625, 0.5, 0.375, 0.5, 0.375, 0.5, 0.625, 0.5, 0.625, 0.75, 0.375, 0.75, 0.375, 0.75, 0.625, 0.75, 0.625, 1.0, 0.375, 1.0, 0.125, 0.5, 0.375, 0.5, 0.375, 0.75, 0.125, 0.75, 0.625, 0.5, 0.875, 0.5, 0.875, 0.75, 0.625, 0.75])
me_cube_018.materials.append(mat_material_020)
me_cube_018.update()
me_cube_019 = bpy.data.meshes.new('Cube.019')
me_cube_019.from_pydata([(-1.757, -4.254, -1.907e-06), (-1.757, -4.254, 1.907e-06), (-1.757, 4.254, -1.907e-06), (-1.757, 4.254, 1.907e-06), (1.757, -4.254, -1.907e-06), (1.757, -4.254, 1.907e-06), (1.757, 4.254, -1.907e-06), (1.757, 4.254, 1.907e-06)], [], [(0, 1, 3, 2), (2, 3, 7, 6), (6, 7, 5, 4), (4, 5, 1, 0), (2, 6, 4, 0), (7, 3, 1, 5)])
_uv = me_cube_019.uv_layers.new(name='UVMap')
_uv.uv.foreach_set('vector', [0.375, 0.0, 0.625, 0.0, 0.625, 0.25, 0.375, 0.25, 0.375, 0.25, 0.625, 0.25, 0.625, 0.5, 0.375, 0.5, 0.375, 0.5, 0.625, 0.5, 0.625, 0.75, 0.375, 0.75, 0.375, 0.75, 0.625, 0.75, 0.625, 1.0, 0.375, 1.0, 0.125, 0.5, 0.375, 0.5, 0.375, 0.75, 0.125, 0.75, 0.625, 0.5, 0.875, 0.5, 0.875, 0.75, 0.625, 0.75])
me_cube_019.materials.append(mat_material_021)
me_cube_019.update()
me_cube_020 = bpy.data.meshes.new('Cube.020')
me_cube_020.from_pydata([(-1.757, -4.254, -1.907e-06), (-1.757, -4.254, 1.907e-06), (-1.757, 4.254, -1.907e-06), (-1.757, 4.254, 1.907e-06), (1.757, -4.254, -1.907e-06), (1.757, -4.254, 1.907e-06), (1.757, 4.254, -1.907e-06), (1.757, 4.254, 1.907e-06)], [], [(0, 1, 3, 2), (2, 3, 7, 6), (6, 7, 5, 4), (4, 5, 1, 0), (2, 6, 4, 0), (7, 3, 1, 5)])
_uv = me_cube_020.uv_layers.new(name='UVMap')
_uv.uv.foreach_set('vector', [0.375, 0.0, 0.625, 0.0, 0.625, 0.25, 0.375, 0.25, 0.375, 0.25, 0.625, 0.25, 0.625, 0.5, 0.375, 0.5, 0.375, 0.5, 0.625, 0.5, 0.625, 0.75, 0.375, 0.75, 0.375, 0.75, 0.625, 0.75, 0.625, 1.0, 0.375, 1.0, 0.125, 0.5, 0.375, 0.5, 0.375, 0.75, 0.125, 0.75, 0.625, 0.5, 0.875, 0.5, 0.875, 0.75, 0.625, 0.75])
me_cube_020.materials.append(mat_material_022)
me_cube_020.update()
me_cube_021 = bpy.data.meshes.new('Cube.021')
me_cube_021.from_pydata([(-1.757, -4.254, -1.907e-06), (-1.757, -4.254, 1.907e-06), (-1.757, 4.254, -1.907e-06), (-1.757, 4.254, 1.907e-06), (1.757, -4.254, -1.907e-06), (1.757, -4.254, 1.907e-06), (1.757, 4.254, -1.907e-06), (1.757, 4.254, 1.907e-06)], [], [(0, 1, 3, 2), (2, 3, 7, 6), (6, 7, 5, 4), (4, 5, 1, 0), (2, 6, 4, 0), (7, 3, 1, 5)])
_uv = me_cube_021.uv_layers.new(name='UVMap')
_uv.uv.foreach_set('vector', [0.375, 0.0, 0.625, 0.0, 0.625, 0.25, 0.375, 0.25, 0.375, 0.25, 0.625, 0.25, 0.625, 0.5, 0.375, 0.5, 0.375, 0.5, 0.625, 0.5, 0.625, 0.75, 0.375, 0.75, 0.375, 0.75, 0.625, 0.75, 0.625, 1.0, 0.375, 1.0, 0.125, 0.5, 0.375, 0.5, 0.375, 0.75, 0.125, 0.75, 0.625, 0.5, 0.875, 0.5, 0.875, 0.75, 0.625, 0.75])
me_cube_021.materials.append(mat_material_023)
me_cube_021.update()
me_cube_022 = bpy.data.meshes.new('Cube.022')
me_cube_022.from_pydata([(-1.757, -4.254, -1.907e-06), (-1.757, -4.254, 1.907e-06), (-1.757, 4.254, -1.907e-06), (-1.757, 4.254, 1.907e-06), (1.757, -4.254, -1.907e-06), (1.757, -4.254, 1.907e-06), (1.757, 4.254, -1.907e-06), (1.757, 4.254, 1.907e-06)], [], [(0, 1, 3, 2), (2, 3, 7, 6), (6, 7, 5, 4), (4, 5, 1, 0), (2, 6, 4, 0), (7, 3, 1, 5)])
_uv = me_cube_022.uv_layers.new(name='UVMap')
_uv.uv.foreach_set('vector', [0.375, 0.0, 0.625, 0.0, 0.625, 0.25, 0.375, 0.25, 0.375, 0.25, 0.625, 0.25, 0.625, 0.5, 0.375, 0.5, 0.375, 0.5, 0.625, 0.5, 0.625, 0.75, 0.375, 0.75, 0.375, 0.75, 0.625, 0.75, 0.625, 1.0, 0.375, 1.0, 0.125, 0.5, 0.375, 0.5, 0.375, 0.75, 0.125, 0.75, 0.625, 0.5, 0.875, 0.5, 0.875, 0.75, 0.625, 0.75])
me_cube_022.materials.append(mat_material_024)
me_cube_022.update()
me_cube_023 = bpy.data.meshes.new('Cube.023')
me_cube_023.from_pydata([(-19.45, -5.84, -0.5169), (-19.45, -5.84, 0.5169), (-19.45, 5.84, -0.5169), (-19.45, 5.84, 0.5169), (19.45, -5.84, -0.5169), (19.45, -5.84, 0.5169), (19.45, 5.84, -0.5169), (19.45, 5.84, 0.5169)], [], [(0, 1, 3, 2), (2, 3, 7, 6), (6, 7, 5, 4), (4, 5, 1, 0), (2, 6, 4, 0), (7, 3, 1, 5)])
_uv = me_cube_023.uv_layers.new(name='UVMap')
_uv.uv.foreach_set('vector', [0.375, 0.0, 0.625, 0.0, 0.625, 0.25, 0.375, 0.25, 0.375, 0.25, 0.625, 0.25, 0.625, 0.5, 0.375, 0.5, 0.375, 0.5, 0.625, 0.5, 0.625, 0.75, 0.375, 0.75, 0.375, 0.75, 0.625, 0.75, 0.625, 1.0, 0.375, 1.0, 0.125, 0.5, 0.375, 0.5, 0.375, 0.75, 0.125, 0.75, 0.625, 0.5, 0.875, 0.5, 0.875, 0.75, 0.625, 0.75])
me_cube_023.materials.append(mat_material_026)
me_cube_023.update()

# ---- objects
ob_cube = bpy.data.objects.new('Cube', me_cube)
ob_light = bpy.data.objects.new('Light', light_light)
ob_camera = bpy.data.objects.new('Camera', cam_camera)
ob_cube_001 = bpy.data.objects.new('Cube.001', me_cube_001)
ob_cube_002 = bpy.data.objects.new('Cube.002', me_cube_002)
ob_cube_003 = bpy.data.objects.new('Cube.003', me_cube_003)
ob_cube_004 = bpy.data.objects.new('Cube.004', me_cube_004)
ob_cylinder_002 = bpy.data.objects.new('Cylinder.002', me_cylinder_002)
ob_cube_005 = bpy.data.objects.new('Cube.005', me_cube_005)
ob_cylinder_001 = bpy.data.objects.new('Cylinder.001', me_cylinder_003)
ob_cube_006 = bpy.data.objects.new('Cube.006', me_cube_006)
ob_cube_007 = bpy.data.objects.new('Cube.007', me_cube_007)
ob_cube_008 = bpy.data.objects.new('Cube.008', me_cube_008)
ob_cube_009 = bpy.data.objects.new('Cube.009', me_cube_009)
ob_cube_010 = bpy.data.objects.new('Cube.010', me_cube_010)
ob_cube_012 = bpy.data.objects.new('Cube.012', me_cube_012)
ob_cube_014 = bpy.data.objects.new('Cube.014', me_cube_014)
ob_cube_016 = bpy.data.objects.new('Cube.016', me_cube_016)
ob_cube_017 = bpy.data.objects.new('Cube.017', me_cube_017)
ob_cube_018 = bpy.data.objects.new('Cube.018', me_cube_018)
ob_cube_019 = bpy.data.objects.new('Cube.019', me_cube_019)
ob_cube_020 = bpy.data.objects.new('Cube.020', me_cube_020)
ob_cube_021 = bpy.data.objects.new('Cube.021', me_cube_021)
ob_cube_022 = bpy.data.objects.new('Cube.022', me_cube_022)
ob_cube_023 = bpy.data.objects.new('Cube.023', me_cube_023)

# ---- transforms, parenting, visibility, modifiers, constraints
ob_cube.location = (0.0, 0.0, 0.0)
ob_cube.scale = (19.73, 12.21, 0.1904)
ob_cube.lock_rotations_4d = False
ob_cube.empty_display_type = 'ARROWS'
ob_cube.lineart.crease_threshold = 0.0
ob_light.location = (4.076, 1.005, 5.904)
ob_light.rotation_euler = (0.6503, 0.05522, 1.866)
ob_light.lock_rotations_4d = False
ob_light.empty_display_type = 'ARROWS'
ob_light.color = (0.0, 0.0, 0.0, 0.0)
ob_light.lineart.crease_threshold = 0.0
ob_camera.location = (7.359, -6.926, 4.958)
ob_camera.rotation_euler = (1.109, 0.0, 0.8149)
ob_camera.lock_rotations_4d = False
ob_camera.empty_display_type = 'ARROWS'
ob_camera.color = (0.0, 0.0, 0.0, 0.0)
ob_camera.display_type = 'WIRE'
ob_camera.lineart.crease_threshold = 0.0
ob_cube_001.location = (0.0, -6.73, 4.282)
ob_cube_001.scale = (17.86, 3.511, 4.245)
ob_cube_001.lock_rotations_4d = False
ob_cube_001.empty_display_type = 'ARROWS'
ob_cube_001.lineart.crease_threshold = 0.0
ob_cube_002.location = (15.73, -0.6432, 4.282)
ob_cube_002.rotation_euler = (0.0, -0.0, -1.571)
ob_cube_002.scale = (9.199, 2.057, 4.245)
ob_cube_002.lock_rotations_4d = False
ob_cube_002.empty_display_type = 'ARROWS'
ob_cube_002.lineart.crease_threshold = 0.0
ob_cube_003.location = (-15.73, -0.6432, 4.282)
ob_cube_003.rotation_euler = (0.0, -0.0, -1.571)
ob_cube_003.scale = (9.199, 2.057, 4.245)
ob_cube_003.lock_rotations_4d = False
ob_cube_003.empty_display_type = 'ARROWS'
ob_cube_003.lineart.crease_threshold = 0.0
ob_cube_004.location = (-0.4574, -7.587, 8.615)
ob_cube_004.scale = (0.9565, 1.32, 0.08097)
ob_cylinder_002.location = (15.69, 10.81, 11.73)
ob_cylinder_002.scale = (0.5985, 0.5985, 1.011)
ob_cube_005.location = (-0.7194, 4.544, 23.23)
ob_cube_005.scale = (1.356, 0.6331, 0.8236)
ob_cylinder_001.location = (-16.34, 10.81, 11.73)
ob_cylinder_001.scale = (0.5985, 0.5985, 1.011)
ob_cube_006.location = (-20.26, -3.418, 23.85)
ob_cube_006.rotation_euler = (-2.852, -0.0, 0.0)
ob_cube_006.scale = (1.0, 1.0, 0.4586)
ob_cube_007.location = (-16.73, -3.489, 23.85)
ob_cube_007.rotation_euler = (-2.852, -0.0, 0.0)
ob_cube_007.scale = (1.0, 1.0, 0.4586)
ob_cube_008.location = (-13.23, -3.521, 23.85)
ob_cube_008.rotation_euler = (-2.852, -0.0, 0.0)
ob_cube_008.scale = (1.0, 1.0, 0.4586)
ob_cube_009.location = (-9.745, -3.489, 23.85)
ob_cube_009.rotation_euler = (-2.852, -0.0, 0.0)
ob_cube_009.scale = (1.0, 1.0, 0.4586)
ob_cube_010.location = (-6.242, -3.513, 23.85)
ob_cube_010.rotation_euler = (-2.852, -0.0, 0.0)
ob_cube_010.scale = (1.0, 1.0, 0.4586)
ob_cube_012.location = (-8.43, -3.489, 23.85)
ob_cube_012.rotation_euler = (-2.852, -0.0, 0.0)
ob_cube_012.scale = (1.0, 1.0, 0.4586)
ob_cube_014.location = (-15.41, -3.489, 23.85)
ob_cube_014.rotation_euler = (-2.852, -0.0, 0.0)
ob_cube_014.scale = (1.0, 1.0, 0.4586)
ob_cube_016.location = (7.71, -3.489, 23.85)
ob_cube_016.rotation_euler = (-2.852, -0.0, 0.0)
ob_cube_016.scale = (1.0, 1.0, 0.4586)
ob_cube_017.location = (4.207, -3.489, 23.85)
ob_cube_017.rotation_euler = (-2.852, -0.0, 0.0)
ob_cube_017.scale = (1.0, 1.0, 0.4586)
ob_cube_018.location = (0.7218, -3.489, 23.85)
ob_cube_018.rotation_euler = (-2.852, -0.0, 0.0)
ob_cube_018.scale = (1.0, 1.0, 0.4586)
ob_cube_019.location = (-2.777, -3.489, 23.85)
ob_cube_019.rotation_euler = (-2.852, -0.0, 0.0)
ob_cube_019.scale = (1.0, 1.0, 0.4586)
ob_cube_020.location = (11.25, -3.489, 23.85)
ob_cube_020.rotation_euler = (-2.852, -0.0, 0.0)
ob_cube_020.scale = (1.0, 1.0, 0.4586)
ob_cube_021.location = (14.75, -3.489, 23.85)
ob_cube_021.rotation_euler = (-2.852, -0.0, 0.0)
ob_cube_021.scale = (1.0, 1.0, 0.4586)
ob_cube_022.location = (18.3, -3.489, 23.85)
ob_cube_022.rotation_euler = (-2.852, -0.0, 0.0)
ob_cube_022.scale = (1.0, 1.0, 0.4586)
ob_cube_023.location = (-0.9054, 5.737, 23.94)
ob_cube_023.scale = (1.0, 1.175, 1.041)

# ---- collection membership
col_collection.objects.link(ob_cube)
col_collection.objects.link(ob_light)
col_collection.objects.link(ob_camera)
col_collection.objects.link(ob_cube_001)
col_collection.objects.link(ob_cube_002)
col_collection.objects.link(ob_cube_003)
col_collection.objects.link(ob_cube_004)
col_collection.objects.link(ob_cylinder_002)
col_collection.objects.link(ob_cube_005)
col_collection.objects.link(ob_cylinder_001)
col_collection.objects.link(ob_cube_006)
col_collection.objects.link(ob_cube_007)
col_collection.objects.link(ob_cube_008)
col_collection.objects.link(ob_cube_009)
col_collection.objects.link(ob_cube_010)
col_collection.objects.link(ob_cube_012)
col_collection.objects.link(ob_cube_014)
col_collection.objects.link(ob_cube_016)
col_collection.objects.link(ob_cube_017)
col_collection.objects.link(ob_cube_018)
col_collection.objects.link(ob_cube_019)
col_collection.objects.link(ob_cube_020)
col_collection.objects.link(ob_cube_021)
col_collection.objects.link(ob_cube_022)
col_collection.objects.link(ob_cube_023)

# ---- scene / render settings (as saved in the file)
scene.camera = ob_camera
scene.frame_start = 1; scene.frame_end = 250; scene.frame_set(0)
scene.render.engine = 'BLENDER_EEVEE_NEXT'
scene.render.bake_bias = 0.0
scene.render.bake_samples = 0
scene.cycles.sampling_pattern = 'TABULATED_SOBOL'
scene.eevee.use_volume_custom_range = False
bpy.context.view_layer.update()
